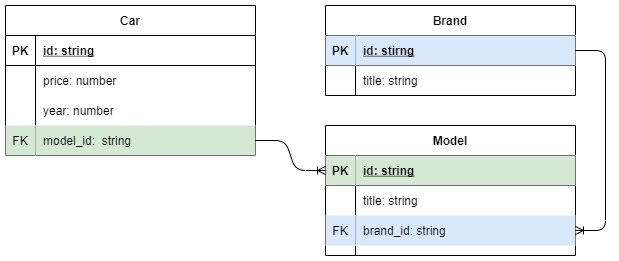

The diagram above was exported from draw.io. Its source (the exported page's mxGraphModel, read from the mxfile embedded in the PNG):
<mxGraphModel dx="1086" dy="806" grid="1" gridSize="10" guides="1" tooltips="1" connect="1" arrows="1" fold="1" page="1" pageScale="1" pageWidth="850" pageHeight="1100" math="0" shadow="0" extFonts="Permanent Marker^https://fonts.googleapis.com/css?family=Permanent+Marker">
  <root>
    <mxCell id="0" />
    <mxCell id="1" parent="0" />
    <mxCell id="2" value="Model" style="shape=table;startSize=30;container=1;collapsible=1;childLayout=tableLayout;fixedRows=1;rowLines=0;fontStyle=1;align=center;resizeLast=1;" vertex="1" parent="1">
      <mxGeometry x="400" y="220" width="250" height="130" as="geometry" />
    </mxCell>
    <mxCell id="3" value="" style="shape=partialRectangle;collapsible=0;dropTarget=0;pointerEvents=0;fillColor=none;points=[[0,0.5],[1,0.5]];portConstraint=eastwest;top=0;left=0;right=0;bottom=1;" vertex="1" parent="2">
      <mxGeometry y="30" width="250" height="30" as="geometry" />
    </mxCell>
    <mxCell id="4" value="PK" style="shape=partialRectangle;overflow=hidden;connectable=0;fillColor=#d5e8d4;top=0;left=0;bottom=0;right=0;fontStyle=1;strokeColor=#82b366;" vertex="1" parent="3">
      <mxGeometry width="30" height="30" as="geometry" />
    </mxCell>
    <mxCell id="5" value="id: string" style="shape=partialRectangle;overflow=hidden;connectable=0;fillColor=#d5e8d4;top=0;left=0;bottom=0;right=0;align=left;spacingLeft=6;fontStyle=5;strokeColor=#82b366;" vertex="1" parent="3">
      <mxGeometry x="30" width="220" height="30" as="geometry" />
    </mxCell>
    <mxCell id="6" value="" style="shape=partialRectangle;collapsible=0;dropTarget=0;pointerEvents=0;fillColor=none;points=[[0,0.5],[1,0.5]];portConstraint=eastwest;top=0;left=0;right=0;bottom=0;" vertex="1" parent="2">
      <mxGeometry y="60" width="250" height="30" as="geometry" />
    </mxCell>
    <mxCell id="7" value="" style="shape=partialRectangle;overflow=hidden;connectable=0;fillColor=none;top=0;left=0;bottom=0;right=0;" vertex="1" parent="6">
      <mxGeometry width="30" height="30" as="geometry" />
    </mxCell>
    <mxCell id="8" value="title: string" style="shape=partialRectangle;overflow=hidden;connectable=0;fillColor=none;top=0;left=0;bottom=0;right=0;align=left;spacingLeft=6;" vertex="1" parent="6">
      <mxGeometry x="30" width="220" height="30" as="geometry" />
    </mxCell>
    <mxCell id="9" value="" style="shape=partialRectangle;collapsible=0;dropTarget=0;pointerEvents=0;fillColor=none;points=[[0,0.5],[1,0.5]];portConstraint=eastwest;top=0;left=0;right=0;bottom=0;" vertex="1" parent="2">
      <mxGeometry y="90" width="250" height="30" as="geometry" />
    </mxCell>
    <mxCell id="10" value="FK" style="shape=partialRectangle;overflow=hidden;connectable=0;fillColor=#dae8fc;top=0;left=0;bottom=0;right=0;strokeColor=#6c8ebf;" vertex="1" parent="9">
      <mxGeometry width="30" height="30" as="geometry" />
    </mxCell>
    <mxCell id="11" value="brand_id: string" style="shape=partialRectangle;overflow=hidden;connectable=0;fillColor=#dae8fc;top=0;left=0;bottom=0;right=0;align=left;spacingLeft=6;strokeColor=#6c8ebf;" vertex="1" parent="9">
      <mxGeometry x="30" width="220" height="30" as="geometry" />
    </mxCell>
    <mxCell id="12" value="Car" style="shape=table;startSize=30;container=1;collapsible=1;childLayout=tableLayout;fixedRows=1;rowLines=0;fontStyle=1;align=center;resizeLast=1;" vertex="1" parent="1">
      <mxGeometry x="80" y="100" width="250" height="150" as="geometry" />
    </mxCell>
    <mxCell id="13" value="" style="shape=partialRectangle;collapsible=0;dropTarget=0;pointerEvents=0;fillColor=none;points=[[0,0.5],[1,0.5]];portConstraint=eastwest;top=0;left=0;right=0;bottom=1;" vertex="1" parent="12">
      <mxGeometry y="30" width="250" height="30" as="geometry" />
    </mxCell>
    <mxCell id="14" value="PK" style="shape=partialRectangle;overflow=hidden;connectable=0;fillColor=none;top=0;left=0;bottom=0;right=0;fontStyle=1;" vertex="1" parent="13">
      <mxGeometry width="30" height="30" as="geometry" />
    </mxCell>
    <mxCell id="15" value="id: string" style="shape=partialRectangle;overflow=hidden;connectable=0;fillColor=none;top=0;left=0;bottom=0;right=0;align=left;spacingLeft=6;fontStyle=5;" vertex="1" parent="13">
      <mxGeometry x="30" width="220" height="30" as="geometry" />
    </mxCell>
    <mxCell id="16" value="" style="shape=partialRectangle;collapsible=0;dropTarget=0;pointerEvents=0;fillColor=none;points=[[0,0.5],[1,0.5]];portConstraint=eastwest;top=0;left=0;right=0;bottom=0;" vertex="1" parent="12">
      <mxGeometry y="60" width="250" height="30" as="geometry" />
    </mxCell>
    <mxCell id="17" value="" style="shape=partialRectangle;overflow=hidden;connectable=0;fillColor=none;top=0;left=0;bottom=0;right=0;" vertex="1" parent="16">
      <mxGeometry width="30" height="30" as="geometry" />
    </mxCell>
    <mxCell id="18" value="price: number" style="shape=partialRectangle;overflow=hidden;connectable=0;fillColor=none;top=0;left=0;bottom=0;right=0;align=left;spacingLeft=6;" vertex="1" parent="16">
      <mxGeometry x="30" width="220" height="30" as="geometry" />
    </mxCell>
    <mxCell id="19" value="Brand" style="shape=table;startSize=30;container=1;collapsible=1;childLayout=tableLayout;fixedRows=1;rowLines=0;fontStyle=1;align=center;resizeLast=1;" vertex="1" parent="1">
      <mxGeometry x="400" y="100" width="250" height="90" as="geometry" />
    </mxCell>
    <mxCell id="20" value="" style="shape=partialRectangle;collapsible=0;dropTarget=0;pointerEvents=0;fillColor=none;points=[[0,0.5],[1,0.5]];portConstraint=eastwest;top=0;left=0;right=0;bottom=1;" vertex="1" parent="19">
      <mxGeometry y="30" width="250" height="30" as="geometry" />
    </mxCell>
    <mxCell id="21" value="PK" style="shape=partialRectangle;overflow=hidden;connectable=0;fillColor=#dae8fc;top=0;left=0;bottom=0;right=0;fontStyle=1;strokeColor=#6c8ebf;" vertex="1" parent="20">
      <mxGeometry width="30" height="30" as="geometry" />
    </mxCell>
    <mxCell id="22" value="id: stirng" style="shape=partialRectangle;overflow=hidden;connectable=0;fillColor=#dae8fc;top=0;left=0;bottom=0;right=0;align=left;spacingLeft=6;fontStyle=5;strokeColor=#6c8ebf;" vertex="1" parent="20">
      <mxGeometry x="30" width="220" height="30" as="geometry" />
    </mxCell>
    <mxCell id="23" value="" style="shape=partialRectangle;collapsible=0;dropTarget=0;pointerEvents=0;fillColor=none;points=[[0,0.5],[1,0.5]];portConstraint=eastwest;top=0;left=0;right=0;bottom=0;" vertex="1" parent="19">
      <mxGeometry y="60" width="250" height="30" as="geometry" />
    </mxCell>
    <mxCell id="24" value="" style="shape=partialRectangle;overflow=hidden;connectable=0;fillColor=none;top=0;left=0;bottom=0;right=0;" vertex="1" parent="23">
      <mxGeometry width="30" height="30" as="geometry" />
    </mxCell>
    <mxCell id="25" value="title: string" style="shape=partialRectangle;overflow=hidden;connectable=0;fillColor=none;top=0;left=0;bottom=0;right=0;align=left;spacingLeft=6;" vertex="1" parent="23">
      <mxGeometry x="30" width="220" height="30" as="geometry" />
    </mxCell>
    <mxCell id="26" value="" style="shape=partialRectangle;collapsible=0;dropTarget=0;pointerEvents=0;fillColor=none;points=[[0,0.5],[1,0.5]];portConstraint=eastwest;top=0;left=0;right=0;bottom=0;" vertex="1" parent="1">
      <mxGeometry x="80" y="190" width="250" height="30" as="geometry" />
    </mxCell>
    <mxCell id="27" value="" style="shape=partialRectangle;overflow=hidden;connectable=0;fillColor=none;top=0;left=0;bottom=0;right=0;" vertex="1" parent="26">
      <mxGeometry width="30" height="30" as="geometry" />
    </mxCell>
    <mxCell id="28" value="year: number" style="shape=partialRectangle;overflow=hidden;connectable=0;fillColor=none;top=0;left=0;bottom=0;right=0;align=left;spacingLeft=6;" vertex="1" parent="26">
      <mxGeometry x="30" width="220" height="30" as="geometry" />
    </mxCell>
    <mxCell id="29" value="" style="shape=partialRectangle;collapsible=0;dropTarget=0;pointerEvents=0;fillColor=none;points=[[0,0.5],[1,0.5]];portConstraint=eastwest;top=0;left=0;right=0;bottom=0;" vertex="1" parent="1">
      <mxGeometry x="80" y="220" width="250" height="30" as="geometry" />
    </mxCell>
    <mxCell id="30" value="FK" style="shape=partialRectangle;overflow=hidden;connectable=0;fillColor=#d5e8d4;top=0;left=0;bottom=0;right=0;strokeColor=#82b366;" vertex="1" parent="29">
      <mxGeometry width="30" height="30" as="geometry" />
    </mxCell>
    <mxCell id="31" value="model_id:  string" style="shape=partialRectangle;overflow=hidden;connectable=0;fillColor=#d5e8d4;top=0;left=0;bottom=0;right=0;align=left;spacingLeft=6;strokeColor=#82b366;" vertex="1" parent="29">
      <mxGeometry x="30" width="220" height="30" as="geometry" />
    </mxCell>
    <mxCell id="32" value="" style="edgeStyle=entityRelationEdgeStyle;fontSize=12;html=1;endArrow=ERoneToMany;" edge="1" source="29" target="3" parent="1">
      <mxGeometry width="100" height="100" relative="1" as="geometry">
        <mxPoint x="230" y="460" as="sourcePoint" />
        <mxPoint x="330" y="360" as="targetPoint" />
      </mxGeometry>
    </mxCell>
    <mxCell id="33" value="" style="edgeStyle=entityRelationEdgeStyle;fontSize=12;html=1;endArrow=ERoneToMany;" edge="1" source="20" target="9" parent="1">
      <mxGeometry width="100" height="100" relative="1" as="geometry">
        <mxPoint x="650" y="615" as="sourcePoint" />
        <mxPoint x="650" y="520" as="targetPoint" />
      </mxGeometry>
    </mxCell>
  </root>
</mxGraphModel>